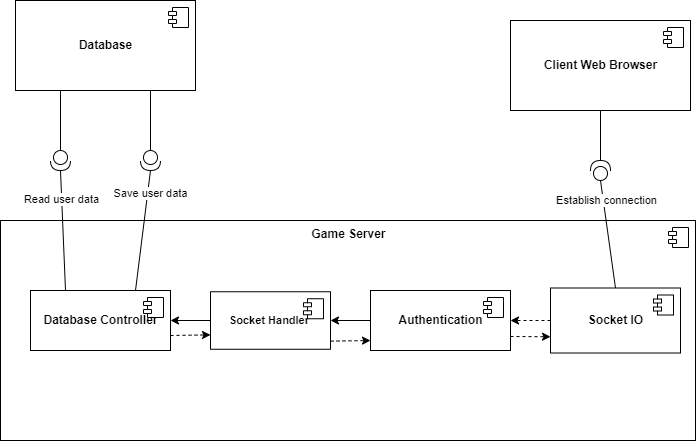

The diagram above was exported from draw.io. Its source (the exported page's mxGraphModel, read from the mxfile embedded in the PNG):
<mxGraphModel dx="1092" dy="641" grid="1" gridSize="10" guides="1" tooltips="1" connect="1" arrows="1" fold="1" page="1" pageScale="1" pageWidth="850" pageHeight="1100" math="0" shadow="0">
  <root>
    <mxCell id="0" />
    <mxCell id="1" parent="0" />
    <mxCell id="WSX-taCSPOpEtjUEdxYk-1" value="&lt;b&gt;Client Web Browser&lt;br&gt;&lt;/b&gt;" style="html=1;dropTarget=0;" parent="1" vertex="1">
      <mxGeometry x="580" y="80" width="180" height="90" as="geometry" />
    </mxCell>
    <mxCell id="WSX-taCSPOpEtjUEdxYk-2" value="" style="shape=module;jettyWidth=8;jettyHeight=4;" parent="WSX-taCSPOpEtjUEdxYk-1" vertex="1">
      <mxGeometry x="1" width="20" height="20" relative="1" as="geometry">
        <mxPoint x="-27" y="7" as="offset" />
      </mxGeometry>
    </mxCell>
    <mxCell id="WSX-taCSPOpEtjUEdxYk-4" value="&lt;b&gt;Game Server&lt;br&gt;&lt;/b&gt;" style="html=1;dropTarget=0;verticalAlign=top;" parent="1" vertex="1">
      <mxGeometry x="70" y="280" width="695" height="220" as="geometry" />
    </mxCell>
    <mxCell id="WSX-taCSPOpEtjUEdxYk-5" value="" style="shape=module;jettyWidth=8;jettyHeight=4;" parent="WSX-taCSPOpEtjUEdxYk-4" vertex="1">
      <mxGeometry x="1" width="20" height="20" relative="1" as="geometry">
        <mxPoint x="-27" y="7" as="offset" />
      </mxGeometry>
    </mxCell>
    <mxCell id="WSX-taCSPOpEtjUEdxYk-6" value="&lt;b&gt;Database&lt;br&gt;&lt;/b&gt;" style="html=1;dropTarget=0;" parent="1" vertex="1">
      <mxGeometry x="85" y="60" width="180" height="90" as="geometry" />
    </mxCell>
    <mxCell id="WSX-taCSPOpEtjUEdxYk-7" value="" style="shape=module;jettyWidth=8;jettyHeight=4;" parent="WSX-taCSPOpEtjUEdxYk-6" vertex="1">
      <mxGeometry x="1" width="20" height="20" relative="1" as="geometry">
        <mxPoint x="-27" y="7" as="offset" />
      </mxGeometry>
    </mxCell>
    <mxCell id="WSX-taCSPOpEtjUEdxYk-8" value="&lt;b&gt;Socket IO&lt;br&gt;&lt;/b&gt;" style="html=1;dropTarget=0;" parent="1" vertex="1">
      <mxGeometry x="620" y="347.5" width="130" height="65" as="geometry" />
    </mxCell>
    <mxCell id="WSX-taCSPOpEtjUEdxYk-9" value="" style="shape=module;jettyWidth=8;jettyHeight=4;" parent="WSX-taCSPOpEtjUEdxYk-8" vertex="1">
      <mxGeometry x="1" width="20" height="20" relative="1" as="geometry">
        <mxPoint x="-27" y="7" as="offset" />
      </mxGeometry>
    </mxCell>
    <mxCell id="WSX-taCSPOpEtjUEdxYk-10" value="&lt;b&gt;Database Controller&lt;br&gt;&lt;/b&gt;" style="html=1;dropTarget=0;" parent="1" vertex="1">
      <mxGeometry x="100" y="350" width="140" height="60" as="geometry" />
    </mxCell>
    <mxCell id="WSX-taCSPOpEtjUEdxYk-11" value="" style="shape=module;jettyWidth=8;jettyHeight=4;" parent="WSX-taCSPOpEtjUEdxYk-10" vertex="1">
      <mxGeometry x="1" width="20" height="20" relative="1" as="geometry">
        <mxPoint x="-27" y="7" as="offset" />
      </mxGeometry>
    </mxCell>
    <mxCell id="WSX-taCSPOpEtjUEdxYk-15" value="" style="shape=providedRequiredInterface;html=1;verticalLabelPosition=bottom;sketch=0;flipV=0;flipH=0;direction=north;" parent="1" vertex="1">
      <mxGeometry x="660" y="220" width="20" height="20" as="geometry" />
    </mxCell>
    <mxCell id="WSX-taCSPOpEtjUEdxYk-18" value="" style="endArrow=none;html=1;rounded=0;exitX=0.5;exitY=1;exitDx=0;exitDy=0;entryX=1;entryY=0.5;entryDx=0;entryDy=0;entryPerimeter=0;" parent="1" source="WSX-taCSPOpEtjUEdxYk-1" target="WSX-taCSPOpEtjUEdxYk-15" edge="1">
      <mxGeometry width="50" height="50" relative="1" as="geometry">
        <mxPoint x="550" y="380" as="sourcePoint" />
        <mxPoint x="600" y="330" as="targetPoint" />
      </mxGeometry>
    </mxCell>
    <mxCell id="WSX-taCSPOpEtjUEdxYk-19" value="" style="endArrow=none;html=1;rounded=0;exitX=0;exitY=0.5;exitDx=0;exitDy=0;entryX=0.5;entryY=0;entryDx=0;entryDy=0;exitPerimeter=0;" parent="1" source="WSX-taCSPOpEtjUEdxYk-15" target="WSX-taCSPOpEtjUEdxYk-8" edge="1">
      <mxGeometry width="50" height="50" relative="1" as="geometry">
        <mxPoint x="670" y="180" as="sourcePoint" />
        <mxPoint x="720" y="210" as="targetPoint" />
      </mxGeometry>
    </mxCell>
    <mxCell id="WSX-taCSPOpEtjUEdxYk-20" value="Establish connection" style="edgeLabel;html=1;align=center;verticalAlign=middle;resizable=0;points=[];" parent="WSX-taCSPOpEtjUEdxYk-19" vertex="1" connectable="0">
      <mxGeometry x="-0.64" y="3" relative="1" as="geometry">
        <mxPoint as="offset" />
      </mxGeometry>
    </mxCell>
    <mxCell id="WSX-taCSPOpEtjUEdxYk-21" value="" style="endArrow=classic;html=1;rounded=0;dashed=1;exitX=0;exitY=0.5;exitDx=0;exitDy=0;entryX=1;entryY=0.5;entryDx=0;entryDy=0;" parent="1" source="WSX-taCSPOpEtjUEdxYk-8" target="yzKlidi9pUlbQpF_6LmS-4" edge="1">
      <mxGeometry width="50" height="50" relative="1" as="geometry">
        <mxPoint x="400" y="280" as="sourcePoint" />
        <mxPoint x="540" y="385" as="targetPoint" />
      </mxGeometry>
    </mxCell>
    <mxCell id="WSX-taCSPOpEtjUEdxYk-22" value="" style="shape=providedRequiredInterface;html=1;verticalLabelPosition=bottom;sketch=0;flipV=1;flipH=1;direction=north;" parent="1" vertex="1">
      <mxGeometry x="120" y="210" width="20" height="20" as="geometry" />
    </mxCell>
    <mxCell id="WSX-taCSPOpEtjUEdxYk-23" value="" style="endArrow=none;html=1;rounded=0;exitX=0.25;exitY=1;exitDx=0;exitDy=0;entryX=0;entryY=0.5;entryDx=0;entryDy=0;entryPerimeter=0;" parent="1" source="WSX-taCSPOpEtjUEdxYk-6" target="WSX-taCSPOpEtjUEdxYk-22" edge="1">
      <mxGeometry width="50" height="50" relative="1" as="geometry">
        <mxPoint x="530" y="180" as="sourcePoint" />
        <mxPoint x="530" y="230" as="targetPoint" />
      </mxGeometry>
    </mxCell>
    <mxCell id="WSX-taCSPOpEtjUEdxYk-24" value="" style="endArrow=none;html=1;rounded=0;exitX=1;exitY=0.5;exitDx=0;exitDy=0;entryX=0.25;entryY=0;entryDx=0;entryDy=0;exitPerimeter=0;" parent="1" source="WSX-taCSPOpEtjUEdxYk-22" target="WSX-taCSPOpEtjUEdxYk-10" edge="1">
      <mxGeometry width="50" height="50" relative="1" as="geometry">
        <mxPoint x="115" y="180" as="sourcePoint" />
        <mxPoint x="160" y="220" as="targetPoint" />
      </mxGeometry>
    </mxCell>
    <mxCell id="WSX-taCSPOpEtjUEdxYk-28" value="Read user data" style="edgeLabel;html=1;align=center;verticalAlign=middle;resizable=0;points=[];" parent="WSX-taCSPOpEtjUEdxYk-24" vertex="1" connectable="0">
      <mxGeometry x="-0.534" y="-1" relative="1" as="geometry">
        <mxPoint as="offset" />
      </mxGeometry>
    </mxCell>
    <mxCell id="WSX-taCSPOpEtjUEdxYk-25" value="" style="shape=providedRequiredInterface;html=1;verticalLabelPosition=bottom;sketch=0;flipV=1;flipH=1;direction=north;" parent="1" vertex="1">
      <mxGeometry x="210" y="210" width="20" height="20" as="geometry" />
    </mxCell>
    <mxCell id="WSX-taCSPOpEtjUEdxYk-26" value="" style="endArrow=none;html=1;rounded=0;exitX=0.75;exitY=1;exitDx=0;exitDy=0;entryX=0;entryY=0.5;entryDx=0;entryDy=0;entryPerimeter=0;" parent="1" source="WSX-taCSPOpEtjUEdxYk-6" target="WSX-taCSPOpEtjUEdxYk-25" edge="1">
      <mxGeometry width="50" height="50" relative="1" as="geometry">
        <mxPoint x="160" y="180" as="sourcePoint" />
        <mxPoint x="160" y="220" as="targetPoint" />
      </mxGeometry>
    </mxCell>
    <mxCell id="WSX-taCSPOpEtjUEdxYk-27" value="Save user data" style="endArrow=none;html=1;rounded=0;exitX=1;exitY=0.5;exitDx=0;exitDy=0;entryX=0.75;entryY=0;entryDx=0;entryDy=0;exitPerimeter=0;" parent="1" source="WSX-taCSPOpEtjUEdxYk-25" target="WSX-taCSPOpEtjUEdxYk-10" edge="1">
      <mxGeometry x="-0.6173" y="3" width="50" height="50" relative="1" as="geometry">
        <mxPoint x="160" y="240" as="sourcePoint" />
        <mxPoint x="195" y="350" as="targetPoint" />
        <mxPoint as="offset" />
      </mxGeometry>
    </mxCell>
    <mxCell id="yzKlidi9pUlbQpF_6LmS-10" style="edgeStyle=orthogonalEdgeStyle;rounded=0;orthogonalLoop=1;jettySize=auto;html=1;exitX=0;exitY=0.5;exitDx=0;exitDy=0;entryX=1;entryY=0.5;entryDx=0;entryDy=0;fontSize=11;" edge="1" parent="1" source="yzKlidi9pUlbQpF_6LmS-4" target="yzKlidi9pUlbQpF_6LmS-6">
      <mxGeometry relative="1" as="geometry" />
    </mxCell>
    <mxCell id="yzKlidi9pUlbQpF_6LmS-4" value="&lt;b&gt;Authentication&lt;br&gt;&lt;/b&gt;" style="html=1;dropTarget=0;" vertex="1" parent="1">
      <mxGeometry x="440" y="350" width="140" height="60" as="geometry" />
    </mxCell>
    <mxCell id="yzKlidi9pUlbQpF_6LmS-5" value="" style="shape=module;jettyWidth=8;jettyHeight=4;" vertex="1" parent="yzKlidi9pUlbQpF_6LmS-4">
      <mxGeometry x="1" width="20" height="20" relative="1" as="geometry">
        <mxPoint x="-27" y="7" as="offset" />
      </mxGeometry>
    </mxCell>
    <mxCell id="yzKlidi9pUlbQpF_6LmS-14" style="edgeStyle=orthogonalEdgeStyle;rounded=0;orthogonalLoop=1;jettySize=auto;html=1;exitX=0;exitY=0.5;exitDx=0;exitDy=0;fontSize=11;entryX=1;entryY=0.5;entryDx=0;entryDy=0;" edge="1" parent="1" source="yzKlidi9pUlbQpF_6LmS-6" target="WSX-taCSPOpEtjUEdxYk-10">
      <mxGeometry relative="1" as="geometry" />
    </mxCell>
    <mxCell id="yzKlidi9pUlbQpF_6LmS-6" value="&lt;b&gt;&lt;font style=&quot;font-size: 11px&quot;&gt;Socket Handler&amp;nbsp;&lt;/font&gt;&lt;br&gt;&lt;/b&gt;" style="html=1;dropTarget=0;" vertex="1" parent="1">
      <mxGeometry x="280" y="351.25" width="120" height="57.5" as="geometry" />
    </mxCell>
    <mxCell id="yzKlidi9pUlbQpF_6LmS-7" value="" style="shape=module;jettyWidth=8;jettyHeight=4;" vertex="1" parent="yzKlidi9pUlbQpF_6LmS-6">
      <mxGeometry x="1" width="20" height="20" relative="1" as="geometry">
        <mxPoint x="-27" y="7" as="offset" />
      </mxGeometry>
    </mxCell>
    <mxCell id="yzKlidi9pUlbQpF_6LmS-32" value="" style="endArrow=classic;html=1;rounded=0;dashed=1;exitX=1;exitY=0.75;exitDx=0;exitDy=0;entryX=0;entryY=0.75;entryDx=0;entryDy=0;" edge="1" parent="1" source="WSX-taCSPOpEtjUEdxYk-10" target="yzKlidi9pUlbQpF_6LmS-6">
      <mxGeometry width="50" height="50" relative="1" as="geometry">
        <mxPoint x="630" y="390" as="sourcePoint" />
        <mxPoint x="590" y="390" as="targetPoint" />
      </mxGeometry>
    </mxCell>
    <mxCell id="yzKlidi9pUlbQpF_6LmS-33" value="" style="endArrow=classic;html=1;rounded=0;dashed=1;exitX=1;exitY=0.75;exitDx=0;exitDy=0;entryX=0;entryY=0.75;entryDx=0;entryDy=0;" edge="1" parent="1">
      <mxGeometry width="50" height="50" relative="1" as="geometry">
        <mxPoint x="400" y="400.63" as="sourcePoint" />
        <mxPoint x="440" y="400.005" as="targetPoint" />
      </mxGeometry>
    </mxCell>
    <mxCell id="yzKlidi9pUlbQpF_6LmS-38" value="" style="endArrow=classic;html=1;rounded=0;dashed=1;entryX=0;entryY=0.75;entryDx=0;entryDy=0;" edge="1" parent="1" target="WSX-taCSPOpEtjUEdxYk-8">
      <mxGeometry width="50" height="50" relative="1" as="geometry">
        <mxPoint x="580" y="396" as="sourcePoint" />
        <mxPoint x="450" y="410.0050000000001" as="targetPoint" />
      </mxGeometry>
    </mxCell>
  </root>
</mxGraphModel>